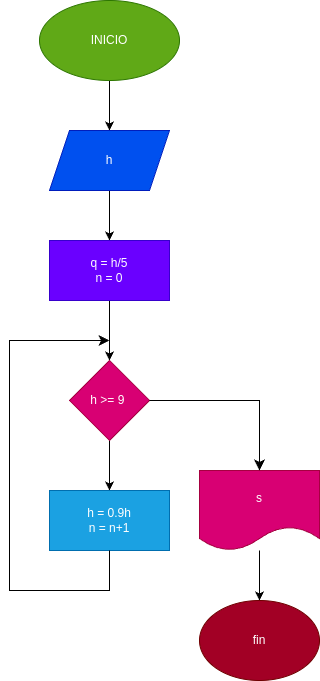

The diagram above was exported from draw.io. Its source (the exported page's mxGraphModel, read from the mxfile embedded in the PNG):
<mxGraphModel dx="576" dy="461" grid="1" gridSize="10" guides="1" tooltips="1" connect="1" arrows="1" fold="1" page="1" pageScale="1" pageWidth="690" pageHeight="980" math="0" shadow="0">
  <root>
    <mxCell id="0" />
    <mxCell id="1" parent="0" />
    <mxCell id="8" value="" style="edgeStyle=none;html=1;" edge="1" parent="1" source="2" target="3">
      <mxGeometry relative="1" as="geometry" />
    </mxCell>
    <mxCell id="2" value="INICIO" style="ellipse;whiteSpace=wrap;html=1;fillColor=#60a917;fontColor=#ffffff;strokeColor=#2D7600;" vertex="1" parent="1">
      <mxGeometry x="220" y="40" width="140" height="80" as="geometry" />
    </mxCell>
    <mxCell id="7" value="" style="edgeStyle=none;html=1;" edge="1" parent="1" source="3" target="4">
      <mxGeometry relative="1" as="geometry" />
    </mxCell>
    <mxCell id="3" value="h" style="shape=parallelogram;perimeter=parallelogramPerimeter;whiteSpace=wrap;html=1;fixedSize=1;fillColor=#0050ef;fontColor=#ffffff;strokeColor=#001DBC;" vertex="1" parent="1">
      <mxGeometry x="230" y="170" width="120" height="60" as="geometry" />
    </mxCell>
    <mxCell id="6" value="" style="edgeStyle=none;html=1;" edge="1" parent="1" source="4" target="5">
      <mxGeometry relative="1" as="geometry" />
    </mxCell>
    <mxCell id="4" value="q = h/5&lt;br&gt;n = 0" style="whiteSpace=wrap;html=1;fillColor=#6a00ff;fontColor=#ffffff;strokeColor=#3700CC;" vertex="1" parent="1">
      <mxGeometry x="230" y="280" width="120" height="60" as="geometry" />
    </mxCell>
    <mxCell id="10" value="" style="edgeStyle=none;html=1;" edge="1" parent="1" source="5" target="9">
      <mxGeometry relative="1" as="geometry" />
    </mxCell>
    <mxCell id="5" value="h &amp;gt;= 9&amp;nbsp;" style="rhombus;whiteSpace=wrap;html=1;fillColor=#d80073;fontColor=#ffffff;strokeColor=#A50040;" vertex="1" parent="1">
      <mxGeometry x="250" y="400" width="80" height="80" as="geometry" />
    </mxCell>
    <mxCell id="9" value="h = 0.9h&lt;br&gt;n = n+1" style="whiteSpace=wrap;html=1;fillColor=#1ba1e2;fontColor=#ffffff;strokeColor=#006EAF;" vertex="1" parent="1">
      <mxGeometry x="230" y="530" width="120" height="60" as="geometry" />
    </mxCell>
    <mxCell id="13" value="" style="edgeStyle=none;html=1;" edge="1" parent="1" source="11" target="12">
      <mxGeometry relative="1" as="geometry" />
    </mxCell>
    <mxCell id="11" value="s" style="shape=document;whiteSpace=wrap;html=1;boundedLbl=1;fillColor=#d80073;fontColor=#ffffff;strokeColor=#A50040;" vertex="1" parent="1">
      <mxGeometry x="380" y="510" width="120" height="80" as="geometry" />
    </mxCell>
    <mxCell id="12" value="fin" style="ellipse;whiteSpace=wrap;html=1;fillColor=#a20025;fontColor=#ffffff;strokeColor=#6F0000;" vertex="1" parent="1">
      <mxGeometry x="380" y="640" width="120" height="80" as="geometry" />
    </mxCell>
    <mxCell id="14" value="" style="edgeStyle=segmentEdgeStyle;endArrow=classic;html=1;curved=0;rounded=0;endSize=8;startSize=8;sourcePerimeterSpacing=0;targetPerimeterSpacing=0;entryX=0.5;entryY=0;entryDx=0;entryDy=0;exitX=1;exitY=0.5;exitDx=0;exitDy=0;" edge="1" parent="1" source="5" target="11">
      <mxGeometry width="100" relative="1" as="geometry">
        <mxPoint x="340" y="410" as="sourcePoint" />
        <mxPoint x="440" y="450" as="targetPoint" />
        <Array as="points">
          <mxPoint x="440" y="440" />
        </Array>
      </mxGeometry>
    </mxCell>
    <mxCell id="15" value="" style="edgeStyle=segmentEdgeStyle;endArrow=classic;html=1;curved=0;rounded=0;endSize=8;startSize=8;sourcePerimeterSpacing=0;targetPerimeterSpacing=0;exitX=0.5;exitY=1;exitDx=0;exitDy=0;" edge="1" parent="1" source="9">
      <mxGeometry width="100" relative="1" as="geometry">
        <mxPoint x="290" y="600" as="sourcePoint" />
        <mxPoint x="290" y="380" as="targetPoint" />
        <Array as="points">
          <mxPoint x="290" y="630" />
          <mxPoint x="190" y="630" />
          <mxPoint x="190" y="380" />
        </Array>
      </mxGeometry>
    </mxCell>
  </root>
</mxGraphModel>